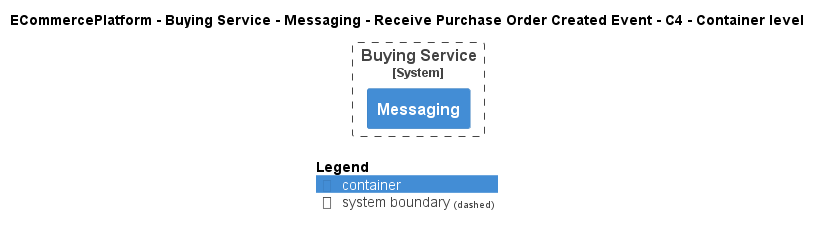

The diagram above was rendered by PlantUML. Its source (embedded in the PNG):
@startuml
!pragma layout smetana
!include ..\..\..\..\..\..\..\.c4s\C4_Container.puml

AddElementTag("c4interflow:lifecycle:new", $bgColor=green, $fontColor=#ffffff, $borderColor=green, $shadowing="False")
AddElementTag("c4interflow:lifecycle:changed", $bgColor=orange, $fontColor=#ffffff, $borderColor=orange, $shadowing="False")
AddElementTag("c4interflow:lifecycle:removed", $bgColor=red, $fontColor=#ffffff, $borderColor=red, $shadowing="False")

AddRelTag("c4interflow:lifecycle:new", $textColor=green, $lineColor=green)
AddRelTag("c4interflow:lifecycle:changed", $textColor=orange, $lineColor=orange)
AddRelTag("c4interflow:lifecycle:removed", $textColor=red, $lineColor=red)

SHOW_PERSON_PORTRAIT()
LAYOUT_TOP_DOWN()

skinparam linetype polyline

title ECommercePlatform - Buying Service - Messaging - Receive Purchase Order Created Event - C4 - Container level


System_Boundary(ECommercePlatform.SoftwareSystems.BuyingService, "Buying Service") {
    Container(ECommercePlatform.SoftwareSystems.BuyingService.Containers.Messaging, "Messaging", "", "")
}



SHOW_LEGEND()
@enduml